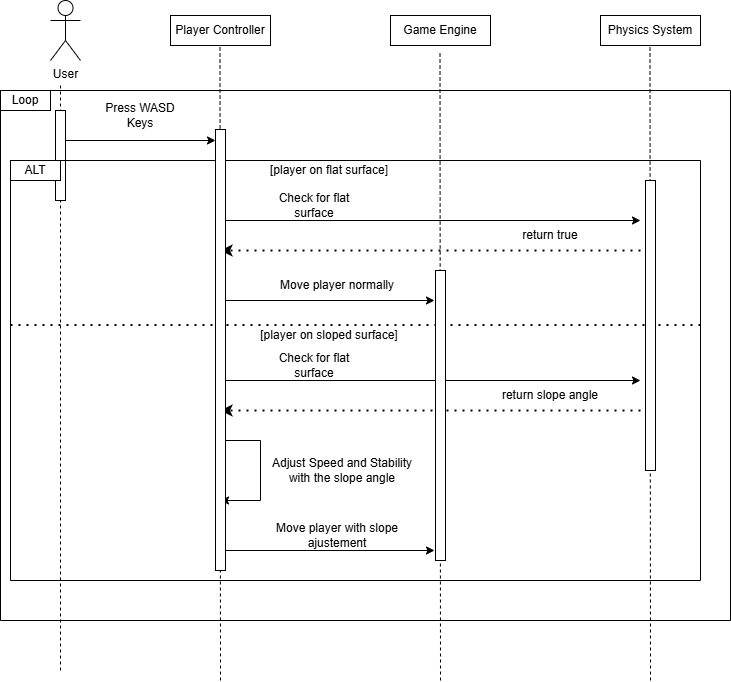

The diagram above was exported from draw.io. Its source (the exported page's mxGraphModel, read from the mxfile embedded in the PNG):
<mxGraphModel dx="2314" dy="1140" grid="1" gridSize="10" guides="1" tooltips="1" connect="1" arrows="1" fold="1" page="1" pageScale="1" pageWidth="827" pageHeight="1169" math="0" shadow="0">
  <root>
    <mxCell id="0" />
    <mxCell id="1" parent="0" />
    <mxCell id="2" value="" style="endArrow=none;dashed=1;html=1;rounded=0;" edge="1" parent="1">
      <mxGeometry width="50" height="50" relative="1" as="geometry">
        <mxPoint x="80" y="860" as="sourcePoint" />
        <mxPoint x="80" y="275" as="targetPoint" />
      </mxGeometry>
    </mxCell>
    <mxCell id="3" value="" style="rounded=0;whiteSpace=wrap;html=1;" vertex="1" parent="1">
      <mxGeometry x="75" y="300" width="10" height="90" as="geometry" />
    </mxCell>
    <mxCell id="4" value="User" style="shape=umlActor;verticalLabelPosition=bottom;verticalAlign=top;html=1;outlineConnect=0;" vertex="1" parent="1">
      <mxGeometry x="70" y="190" width="30" height="60" as="geometry" />
    </mxCell>
    <mxCell id="5" value="Player Controller" style="rounded=0;whiteSpace=wrap;html=1;" vertex="1" parent="1">
      <mxGeometry x="190" y="205" width="100" height="30" as="geometry" />
    </mxCell>
    <mxCell id="6" value="Game Engine" style="rounded=0;whiteSpace=wrap;html=1;" vertex="1" parent="1">
      <mxGeometry x="410" y="205" width="100" height="30" as="geometry" />
    </mxCell>
    <mxCell id="7" value="Physics System" style="rounded=0;whiteSpace=wrap;html=1;" vertex="1" parent="1">
      <mxGeometry x="620" y="205" width="100" height="30" as="geometry" />
    </mxCell>
    <mxCell id="8" value="" style="endArrow=none;dashed=1;html=1;rounded=0;" edge="1" parent="1">
      <mxGeometry width="50" height="50" relative="1" as="geometry">
        <mxPoint x="240" y="870" as="sourcePoint" />
        <mxPoint x="239.5" y="235" as="targetPoint" />
      </mxGeometry>
    </mxCell>
    <mxCell id="9" value="" style="endArrow=none;dashed=1;html=1;rounded=0;" edge="1" parent="1">
      <mxGeometry width="50" height="50" relative="1" as="geometry">
        <mxPoint x="460" y="870" as="sourcePoint" />
        <mxPoint x="459.5" y="240" as="targetPoint" />
      </mxGeometry>
    </mxCell>
    <mxCell id="10" value="" style="endArrow=none;dashed=1;html=1;rounded=0;" edge="1" parent="1">
      <mxGeometry width="50" height="50" relative="1" as="geometry">
        <mxPoint x="670" y="870" as="sourcePoint" />
        <mxPoint x="669.5" y="235" as="targetPoint" />
      </mxGeometry>
    </mxCell>
    <mxCell id="11" value="" style="swimlane;startSize=0;" vertex="1" parent="1">
      <mxGeometry x="20" y="280" width="730" height="530" as="geometry" />
    </mxCell>
    <mxCell id="12" value="Loop" style="rounded=0;whiteSpace=wrap;html=1;" vertex="1" parent="11">
      <mxGeometry width="50" height="20" as="geometry" />
    </mxCell>
    <mxCell id="13" value="Press WASD Keys" style="text;html=1;align=center;verticalAlign=middle;whiteSpace=wrap;rounded=0;" vertex="1" parent="11">
      <mxGeometry x="90" y="10" width="100" height="30" as="geometry" />
    </mxCell>
    <mxCell id="14" value="" style="endArrow=classic;html=1;rounded=0;" edge="1" parent="11">
      <mxGeometry width="50" height="50" relative="1" as="geometry">
        <mxPoint x="65" y="50" as="sourcePoint" />
        <mxPoint x="215" y="50" as="targetPoint" />
      </mxGeometry>
    </mxCell>
    <mxCell id="15" value="" style="swimlane;startSize=0;" vertex="1" parent="1">
      <mxGeometry x="30" y="350" width="690" height="420" as="geometry" />
    </mxCell>
    <mxCell id="16" value="ALT" style="rounded=0;whiteSpace=wrap;html=1;" vertex="1" parent="15">
      <mxGeometry width="50" height="20" as="geometry" />
    </mxCell>
    <mxCell id="17" value="[player on flat surface]" style="text;html=1;align=center;verticalAlign=middle;whiteSpace=wrap;rounded=0;" vertex="1" parent="15">
      <mxGeometry x="254" y="-5" width="130" height="30" as="geometry" />
    </mxCell>
    <mxCell id="18" value="" style="endArrow=none;dashed=1;html=1;dashPattern=1 3;strokeWidth=2;rounded=0;" edge="1" parent="15">
      <mxGeometry width="50" height="50" relative="1" as="geometry">
        <mxPoint y="164.5" as="sourcePoint" />
        <mxPoint x="690" y="164.5" as="targetPoint" />
      </mxGeometry>
    </mxCell>
    <mxCell id="19" value="[player on sloped surface]" style="text;html=1;align=center;verticalAlign=middle;whiteSpace=wrap;rounded=0;" vertex="1" parent="15">
      <mxGeometry x="244" y="160" width="150" height="30" as="geometry" />
    </mxCell>
    <mxCell id="20" value="Check for flat surface" style="text;html=1;align=center;verticalAlign=middle;whiteSpace=wrap;rounded=0;" vertex="1" parent="15">
      <mxGeometry x="254" y="30" width="100" height="30" as="geometry" />
    </mxCell>
    <mxCell id="21" value="return true" style="text;html=1;align=center;verticalAlign=middle;whiteSpace=wrap;rounded=0;" vertex="1" parent="15">
      <mxGeometry x="490" y="60" width="100" height="30" as="geometry" />
    </mxCell>
    <mxCell id="22" value="Move player normally" style="text;html=1;align=center;verticalAlign=middle;whiteSpace=wrap;rounded=0;" vertex="1" parent="15">
      <mxGeometry x="244" y="110" width="166" height="30" as="geometry" />
    </mxCell>
    <mxCell id="23" value="" style="endArrow=classic;html=1;rounded=0;" edge="1" parent="15">
      <mxGeometry width="50" height="50" relative="1" as="geometry">
        <mxPoint x="210" y="60" as="sourcePoint" />
        <mxPoint x="630" y="60" as="targetPoint" />
      </mxGeometry>
    </mxCell>
    <mxCell id="24" value="" style="endArrow=classic;dashed=1;html=1;dashPattern=1 3;strokeWidth=2;rounded=0;endFill=1;" edge="1" parent="15">
      <mxGeometry width="50" height="50" relative="1" as="geometry">
        <mxPoint x="630" y="90" as="sourcePoint" />
        <mxPoint x="210" y="90" as="targetPoint" />
      </mxGeometry>
    </mxCell>
    <mxCell id="25" value="" style="endArrow=classic;html=1;rounded=0;" edge="1" parent="15">
      <mxGeometry width="50" height="50" relative="1" as="geometry">
        <mxPoint x="214" y="140" as="sourcePoint" />
        <mxPoint x="424" y="140" as="targetPoint" />
      </mxGeometry>
    </mxCell>
    <mxCell id="26" value="Check for flat surface" style="text;html=1;align=center;verticalAlign=middle;whiteSpace=wrap;rounded=0;" vertex="1" parent="15">
      <mxGeometry x="254" y="190" width="100" height="30" as="geometry" />
    </mxCell>
    <mxCell id="27" value="return slope angle" style="text;html=1;align=center;verticalAlign=middle;whiteSpace=wrap;rounded=0;" vertex="1" parent="15">
      <mxGeometry x="490" y="220" width="100" height="30" as="geometry" />
    </mxCell>
    <mxCell id="28" value="Move player with slope ajustement" style="text;html=1;align=center;verticalAlign=middle;whiteSpace=wrap;rounded=0;" vertex="1" parent="15">
      <mxGeometry x="244" y="360" width="166" height="30" as="geometry" />
    </mxCell>
    <mxCell id="29" value="" style="endArrow=classic;html=1;rounded=0;" edge="1" parent="15">
      <mxGeometry width="50" height="50" relative="1" as="geometry">
        <mxPoint x="210" y="220" as="sourcePoint" />
        <mxPoint x="630" y="220" as="targetPoint" />
      </mxGeometry>
    </mxCell>
    <mxCell id="30" value="" style="endArrow=classic;dashed=1;html=1;dashPattern=1 3;strokeWidth=2;rounded=0;endFill=1;" edge="1" parent="15">
      <mxGeometry width="50" height="50" relative="1" as="geometry">
        <mxPoint x="630" y="250" as="sourcePoint" />
        <mxPoint x="210" y="250" as="targetPoint" />
      </mxGeometry>
    </mxCell>
    <mxCell id="31" value="" style="endArrow=classic;html=1;rounded=0;" edge="1" parent="15">
      <mxGeometry width="50" height="50" relative="1" as="geometry">
        <mxPoint x="214" y="390" as="sourcePoint" />
        <mxPoint x="424" y="390" as="targetPoint" />
      </mxGeometry>
    </mxCell>
    <mxCell id="32" value="" style="endArrow=classic;html=1;rounded=0;" edge="1" parent="15">
      <mxGeometry width="50" height="50" relative="1" as="geometry">
        <mxPoint x="210" y="280" as="sourcePoint" />
        <mxPoint x="210" y="340" as="targetPoint" />
        <Array as="points">
          <mxPoint x="250" y="280" />
          <mxPoint x="250" y="340" />
        </Array>
      </mxGeometry>
    </mxCell>
    <mxCell id="33" value="Adjust Speed and Stability with the slope angle" style="text;html=1;align=center;verticalAlign=middle;whiteSpace=wrap;rounded=0;" vertex="1" parent="15">
      <mxGeometry x="254" y="280" width="156" height="60" as="geometry" />
    </mxCell>
    <mxCell id="34" value="" style="rounded=0;whiteSpace=wrap;html=1;" vertex="1" parent="1">
      <mxGeometry x="235" y="319" width="10" height="441" as="geometry" />
    </mxCell>
    <mxCell id="35" value="" style="rounded=0;whiteSpace=wrap;html=1;" vertex="1" parent="1">
      <mxGeometry x="455" y="460" width="10" height="290" as="geometry" />
    </mxCell>
    <mxCell id="36" value="" style="rounded=0;whiteSpace=wrap;html=1;" vertex="1" parent="1">
      <mxGeometry x="665" y="370" width="10" height="290" as="geometry" />
    </mxCell>
  </root>
</mxGraphModel>